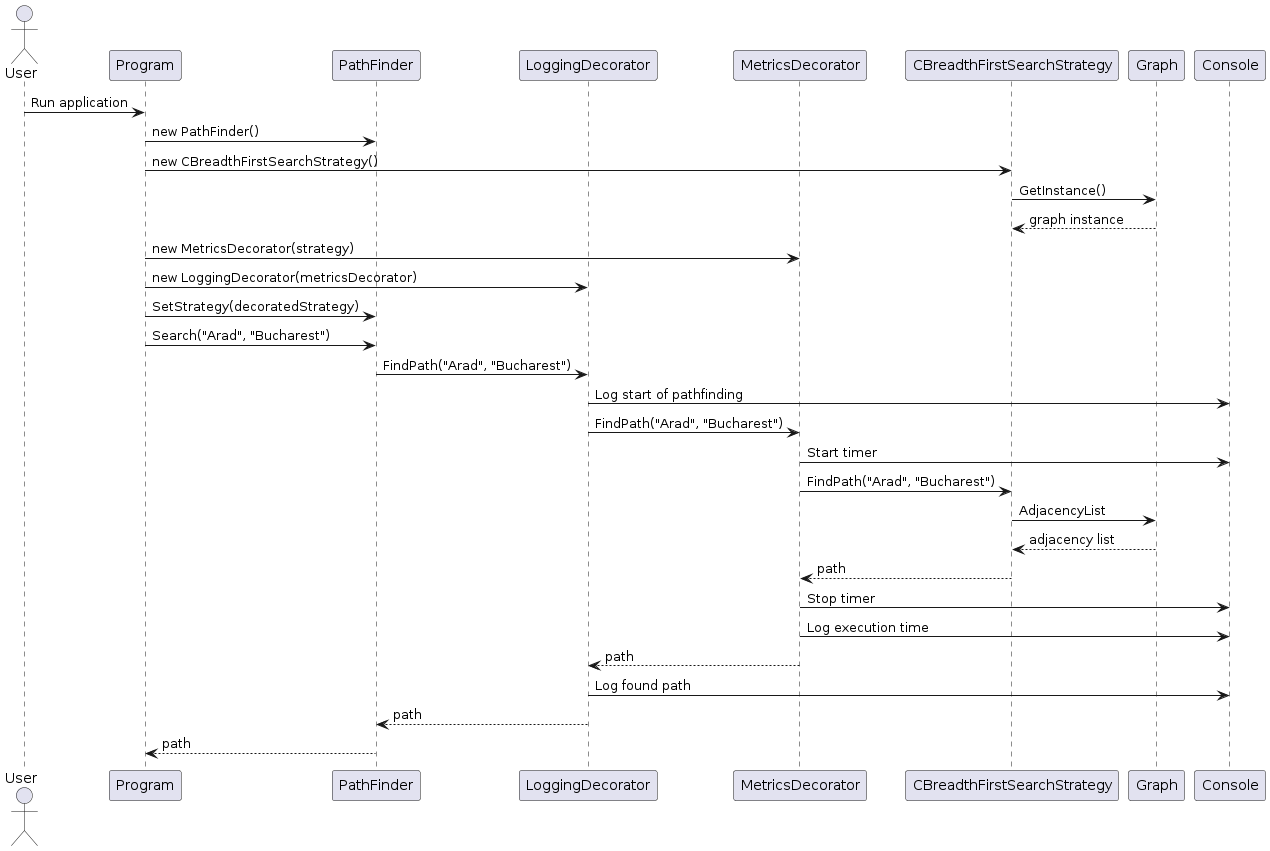

The diagram above was rendered by PlantUML. Its source (embedded in the PNG):
@startuml
actor User
participant Program
participant PathFinder
participant LoggingDecorator
participant MetricsDecorator
participant CBreadthFirstSearchStrategy
participant Graph
participant Console

User -> Program: Run application
Program -> PathFinder: new PathFinder()
Program -> CBreadthFirstSearchStrategy: new CBreadthFirstSearchStrategy()
CBreadthFirstSearchStrategy -> Graph: GetInstance()
Graph --> CBreadthFirstSearchStrategy: graph instance
Program -> MetricsDecorator: new MetricsDecorator(strategy)
Program -> LoggingDecorator: new LoggingDecorator(metricsDecorator)
Program -> PathFinder: SetStrategy(decoratedStrategy)
Program -> PathFinder: Search("Arad", "Bucharest")
PathFinder -> LoggingDecorator: FindPath("Arad", "Bucharest")
LoggingDecorator -> Console: Log start of pathfinding
LoggingDecorator -> MetricsDecorator: FindPath("Arad", "Bucharest")
MetricsDecorator -> Console: Start timer
MetricsDecorator -> CBreadthFirstSearchStrategy: FindPath("Arad", "Bucharest")
CBreadthFirstSearchStrategy -> Graph: AdjacencyList
Graph --> CBreadthFirstSearchStrategy: adjacency list
CBreadthFirstSearchStrategy --> MetricsDecorator: path
MetricsDecorator -> Console: Stop timer
MetricsDecorator -> Console: Log execution time
MetricsDecorator --> LoggingDecorator: path
LoggingDecorator -> Console: Log found path
LoggingDecorator --> PathFinder: path
PathFinder --> Program: path
@enduml